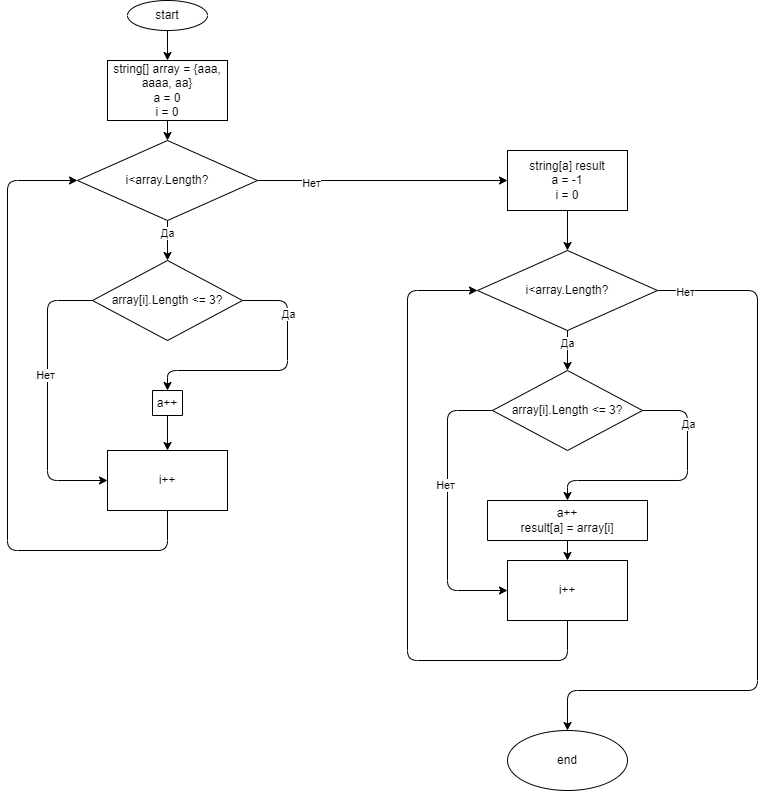

The diagram above was exported from draw.io. Its source (the exported page's mxGraphModel, read from the mxfile embedded in the PNG):
<mxGraphModel dx="1320" dy="517" grid="1" gridSize="10" guides="1" tooltips="1" connect="1" arrows="1" fold="1" page="1" pageScale="1" pageWidth="827" pageHeight="1169" math="0" shadow="0">
  <root>
    <mxCell id="0" />
    <mxCell id="1" parent="0" />
    <mxCell id="4" value="" style="edgeStyle=none;html=1;" edge="1" parent="1" source="2" target="3">
      <mxGeometry relative="1" as="geometry" />
    </mxCell>
    <mxCell id="2" value="start" style="ellipse;whiteSpace=wrap;html=1;" parent="1" vertex="1">
      <mxGeometry x="130" y="30" width="80" height="30" as="geometry" />
    </mxCell>
    <mxCell id="6" value="" style="edgeStyle=none;html=1;" edge="1" parent="1" source="3" target="5">
      <mxGeometry relative="1" as="geometry" />
    </mxCell>
    <mxCell id="3" value="string[] array = {aaa, aaaa, aa}&lt;br&gt;a = 0&lt;br&gt;i = 0" style="whiteSpace=wrap;html=1;" vertex="1" parent="1">
      <mxGeometry x="110" y="90" width="120" height="60" as="geometry" />
    </mxCell>
    <mxCell id="8" value="" style="edgeStyle=none;html=1;" edge="1" parent="1" source="5" target="7">
      <mxGeometry relative="1" as="geometry" />
    </mxCell>
    <mxCell id="9" value="Да" style="edgeLabel;html=1;align=center;verticalAlign=middle;resizable=0;points=[];" vertex="1" connectable="0" parent="8">
      <mxGeometry x="-0.4" y="-1" relative="1" as="geometry">
        <mxPoint as="offset" />
      </mxGeometry>
    </mxCell>
    <mxCell id="19" value="" style="edgeStyle=none;html=1;" edge="1" parent="1" source="5" target="18">
      <mxGeometry relative="1" as="geometry" />
    </mxCell>
    <mxCell id="20" value="Нет" style="edgeLabel;html=1;align=center;verticalAlign=middle;resizable=0;points=[];" vertex="1" connectable="0" parent="19">
      <mxGeometry x="-0.576" y="-2" relative="1" as="geometry">
        <mxPoint as="offset" />
      </mxGeometry>
    </mxCell>
    <mxCell id="5" value="i&amp;lt;array.Length?" style="rhombus;whiteSpace=wrap;html=1;" vertex="1" parent="1">
      <mxGeometry x="80" y="170" width="180" height="80" as="geometry" />
    </mxCell>
    <mxCell id="11" value="" style="edgeStyle=none;html=1;" edge="1" parent="1" source="7" target="10">
      <mxGeometry relative="1" as="geometry">
        <Array as="points">
          <mxPoint x="290" y="330" />
          <mxPoint x="290" y="400" />
          <mxPoint x="170" y="400" />
        </Array>
      </mxGeometry>
    </mxCell>
    <mxCell id="14" value="Да" style="edgeLabel;html=1;align=center;verticalAlign=middle;resizable=0;points=[];" vertex="1" connectable="0" parent="11">
      <mxGeometry x="-0.5451" relative="1" as="geometry">
        <mxPoint as="offset" />
      </mxGeometry>
    </mxCell>
    <mxCell id="13" value="" style="edgeStyle=none;html=1;" edge="1" parent="1" source="7" target="12">
      <mxGeometry relative="1" as="geometry">
        <Array as="points">
          <mxPoint x="50" y="330" />
          <mxPoint x="50" y="510" />
        </Array>
      </mxGeometry>
    </mxCell>
    <mxCell id="15" value="Нет" style="edgeLabel;html=1;align=center;verticalAlign=middle;resizable=0;points=[];" vertex="1" connectable="0" parent="13">
      <mxGeometry x="-0.1649" y="-3" relative="1" as="geometry">
        <mxPoint as="offset" />
      </mxGeometry>
    </mxCell>
    <mxCell id="7" value="&lt;span&gt;array[i].Length &amp;lt;= 3?&lt;/span&gt;" style="rhombus;whiteSpace=wrap;html=1;" vertex="1" parent="1">
      <mxGeometry x="95" y="290" width="150" height="80" as="geometry" />
    </mxCell>
    <mxCell id="16" value="" style="edgeStyle=none;html=1;" edge="1" parent="1" source="10" target="12">
      <mxGeometry relative="1" as="geometry" />
    </mxCell>
    <mxCell id="10" value="a++" style="whiteSpace=wrap;html=1;direction=south;" vertex="1" parent="1">
      <mxGeometry x="155" y="420" width="30" height="25" as="geometry" />
    </mxCell>
    <mxCell id="17" style="edgeStyle=none;html=1;entryX=0;entryY=0.5;entryDx=0;entryDy=0;" edge="1" parent="1" source="12" target="5">
      <mxGeometry relative="1" as="geometry">
        <Array as="points">
          <mxPoint x="170" y="580" />
          <mxPoint x="10" y="580" />
          <mxPoint x="10" y="210" />
        </Array>
      </mxGeometry>
    </mxCell>
    <mxCell id="12" value="i++" style="whiteSpace=wrap;html=1;" vertex="1" parent="1">
      <mxGeometry x="110" y="480" width="120" height="60" as="geometry" />
    </mxCell>
    <mxCell id="34" value="" style="edgeStyle=none;html=1;" edge="1" parent="1" source="18" target="24">
      <mxGeometry relative="1" as="geometry" />
    </mxCell>
    <mxCell id="18" value="string[a] result&lt;br&gt;a = -1&lt;br&gt;i = 0" style="whiteSpace=wrap;html=1;" vertex="1" parent="1">
      <mxGeometry x="510" y="180" width="120" height="60" as="geometry" />
    </mxCell>
    <mxCell id="21" value="" style="edgeStyle=none;html=1;" edge="1" parent="1" source="24" target="29">
      <mxGeometry relative="1" as="geometry" />
    </mxCell>
    <mxCell id="22" value="Да" style="edgeLabel;html=1;align=center;verticalAlign=middle;resizable=0;points=[];" vertex="1" connectable="0" parent="21">
      <mxGeometry x="-0.4" y="-1" relative="1" as="geometry">
        <mxPoint as="offset" />
      </mxGeometry>
    </mxCell>
    <mxCell id="37" value="" style="edgeStyle=none;html=1;" edge="1" parent="1" source="24" target="36">
      <mxGeometry relative="1" as="geometry">
        <Array as="points">
          <mxPoint x="760" y="320" />
          <mxPoint x="760" y="720" />
          <mxPoint x="570" y="720" />
        </Array>
      </mxGeometry>
    </mxCell>
    <mxCell id="38" value="Нет" style="edgeLabel;html=1;align=center;verticalAlign=middle;resizable=0;points=[];" vertex="1" connectable="0" parent="37">
      <mxGeometry x="-0.926" y="-1" relative="1" as="geometry">
        <mxPoint as="offset" />
      </mxGeometry>
    </mxCell>
    <mxCell id="24" value="i&amp;lt;array.Length?" style="rhombus;whiteSpace=wrap;html=1;" vertex="1" parent="1">
      <mxGeometry x="480" y="280" width="180" height="80" as="geometry" />
    </mxCell>
    <mxCell id="25" value="" style="edgeStyle=none;html=1;" edge="1" parent="1" source="29" target="31">
      <mxGeometry relative="1" as="geometry">
        <Array as="points">
          <mxPoint x="690" y="440" />
          <mxPoint x="690" y="510" />
          <mxPoint x="570" y="510" />
        </Array>
      </mxGeometry>
    </mxCell>
    <mxCell id="26" value="Да" style="edgeLabel;html=1;align=center;verticalAlign=middle;resizable=0;points=[];" vertex="1" connectable="0" parent="25">
      <mxGeometry x="-0.5451" relative="1" as="geometry">
        <mxPoint as="offset" />
      </mxGeometry>
    </mxCell>
    <mxCell id="27" value="" style="edgeStyle=none;html=1;" edge="1" parent="1" source="29" target="33">
      <mxGeometry relative="1" as="geometry">
        <Array as="points">
          <mxPoint x="450" y="440" />
          <mxPoint x="450" y="620" />
        </Array>
      </mxGeometry>
    </mxCell>
    <mxCell id="28" value="Нет" style="edgeLabel;html=1;align=center;verticalAlign=middle;resizable=0;points=[];" vertex="1" connectable="0" parent="27">
      <mxGeometry x="-0.1649" y="-3" relative="1" as="geometry">
        <mxPoint as="offset" />
      </mxGeometry>
    </mxCell>
    <mxCell id="29" value="&lt;span&gt;array[i].Length &amp;lt;= 3?&lt;/span&gt;" style="rhombus;whiteSpace=wrap;html=1;" vertex="1" parent="1">
      <mxGeometry x="495" y="400" width="150" height="80" as="geometry" />
    </mxCell>
    <mxCell id="30" value="" style="edgeStyle=none;html=1;" edge="1" parent="1" source="31" target="33">
      <mxGeometry relative="1" as="geometry" />
    </mxCell>
    <mxCell id="31" value="a++&lt;br&gt;result[a] = array[i]" style="whiteSpace=wrap;html=1;direction=south;" vertex="1" parent="1">
      <mxGeometry x="490" y="530" width="160" height="40" as="geometry" />
    </mxCell>
    <mxCell id="32" style="edgeStyle=none;html=1;entryX=0;entryY=0.5;entryDx=0;entryDy=0;" edge="1" parent="1" source="33" target="24">
      <mxGeometry relative="1" as="geometry">
        <Array as="points">
          <mxPoint x="570" y="690" />
          <mxPoint x="410" y="690" />
          <mxPoint x="410" y="320" />
        </Array>
      </mxGeometry>
    </mxCell>
    <mxCell id="33" value="i++" style="whiteSpace=wrap;html=1;" vertex="1" parent="1">
      <mxGeometry x="510" y="590" width="120" height="60" as="geometry" />
    </mxCell>
    <mxCell id="36" value="end" style="ellipse;whiteSpace=wrap;html=1;" vertex="1" parent="1">
      <mxGeometry x="510" y="760" width="120" height="60" as="geometry" />
    </mxCell>
  </root>
</mxGraphModel>